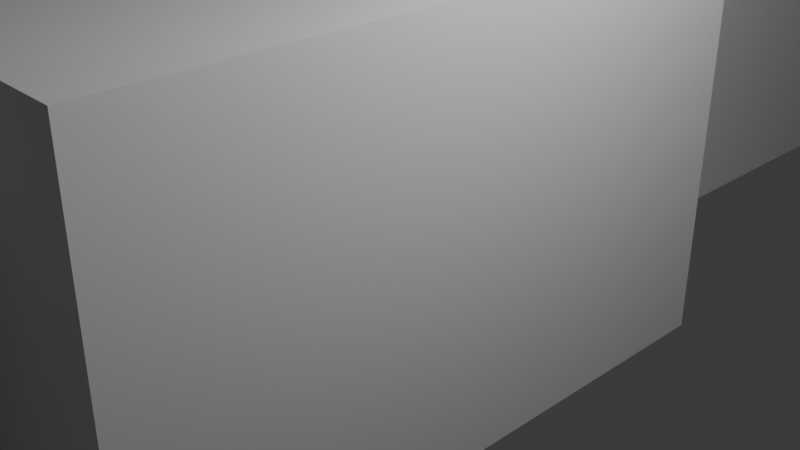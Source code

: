 # Source: Rear_Gate.blend  (saved by Blender 5.1.30; exported with 4.5.12 LTS)
import bpy
from mathutils import Matrix  # noqa: F401  (used for matrix-valued properties, if any)

bpy.ops.wm.read_factory_settings(use_empty=True)
scene = bpy.context.scene
scene.name = 'Scene'

# ---- collections
col_collection = bpy.data.collections.new('Collection'); scene.collection.children.link(col_collection)

# ---- world
world_world = bpy.data.worlds.new('World'); scene.world = world_world
world_world.use_nodes = True; world_world.node_tree.nodes.clear()
_N = world_world.node_tree.nodes; _L = world_world.node_tree.links
n0 = _N.new('ShaderNodeOutputWorld'); n0.name = 'World Output'; n0.location = (200, 100)
n1 = _N.new('ShaderNodeBackground'); n1.name = 'Background'; n1.location = (-200, 100)
n1.inputs[0].default_value = (0.05088, 0.05088, 0.05088, 1.0)
_L.new(n1.outputs[0], n0.inputs[0])
n0.is_active_output = True
world_world.color = (0.05088, 0.05088, 0.05088)
world_world.sun_shadow_jitter_overblur = 0.0

# ---- cameras
cam_camera = bpy.data.cameras.new('Camera')
cam_camera.clip_end = 100.0
cam_camera.ortho_scale = 7.314

# ---- lights
light_light = bpy.data.lights.new('Light', 'POINT')
light_light.energy = 1000.0
light_light.shadow_soft_size = 0.1

# ---- meshes
me_cube_001 = bpy.data.meshes.new('Cube.001')
me_cube_001.from_pydata([(-1.0, -1.0, -1.0), (-1.0, -1.0, 1.0), (-1.0, 1.0, -1.0), (-1.0, 1.0, 1.0), (1.0, -1.0, -1.0), (1.0, -1.0, 1.0), (1.0, 1.0, -1.0), (1.0, 1.0, 1.0), (-7.0, 1.0, -1.0), (-7.0, -1.0, -1.0), (-7.0, -1.0, 1.0), (-7.0, 1.0, 1.0), (-1.0, 3.0, 1.0), (-1.0, 3.0, -1.0), (-7.0, 3.0, 1.0), (-7.0, 3.0, -1.0), (-1.0, 4.0, 1.0), (-1.0, 4.0, -1.0), (-7.0, 4.0, 1.0), (-7.0, 4.0, -1.0), (-1.0, -3.0, -1.0), (-1.0, -3.0, 1.0), (-7.0, -3.0, -1.0), (-7.0, -3.0, 1.0), (-1.0, -4.0, -1.0), (-1.0, -4.0, 1.0), (-7.0, -4.0, -1.0), (-7.0, -4.0, 1.0), (-8.0, 1.0, -1.0), (-8.0, -1.0, -1.0), (-8.0, -1.0, 1.0), (-8.0, 1.0, 1.0), (-8.0, 3.0, 1.0), (-8.0, 3.0, -1.0), (-8.0, 4.0, 1.0), (-8.0, 4.0, -1.0), (-8.0, -3.0, -1.0), (-8.0, -3.0, 1.0), (-8.0, -4.0, -1.0), (-8.0, -4.0, 1.0), (-12.0, 1.0, -1.0), (-12.0, -1.0, -1.0), (-12.0, -1.0, 1.0), (-12.0, 1.0, 1.0), (-12.0, 3.0, 1.0), (-12.0, 3.0, -1.0), (-12.0, 4.0, 1.0), (-12.0, 4.0, -1.0), (-12.0, -3.0, -1.0), (-12.0, -3.0, 1.0), (-12.0, -4.0, -1.0), (-12.0, -4.0, 1.0), (-13.0, 1.0, -1.0), (-13.0, -1.0, -1.0), (-13.0, -1.0, 1.0), (-13.0, 1.0, 1.0), (-13.0, 3.0, 1.0), (-13.0, 3.0, -1.0), (-13.0, 4.0, 1.0), (-13.0, 4.0, -1.0), (-13.0, -3.0, -1.0), (-13.0, -3.0, 1.0), (-13.0, -4.0, -1.0), (-13.0, -4.0, 1.0), (-17.0, 1.0, -1.0), (-17.0, -1.0, -1.0), (-17.0, -1.0, 1.0), (-17.0, 1.0, 1.0), (-17.0, 3.0, 1.0), (-17.0, 3.0, -1.0), (-17.0, 4.0, 1.0), (-17.0, 4.0, -1.0), (-17.0, -3.0, -1.0), (-17.0, -3.0, 1.0), (-17.0, -4.0, -1.0), (-17.0, -4.0, 1.0), (-18.0, 1.0, -1.0), (-18.0, -1.0, -1.0), (-18.0, -1.0, 1.0), (-18.0, 1.0, 1.0), (-18.0, 3.0, 1.0), (-18.0, 3.0, -1.0), (-18.0, 4.0, 1.0), (-18.0, 4.0, -1.0), (-18.0, -3.0, -1.0), (-18.0, -3.0, 1.0), (-18.0, -4.0, -1.0), (-18.0, -4.0, 1.0), (-22.0, 1.0, -1.0), (-22.0, -1.0, -1.0), (-22.0, -1.0, 1.0), (-22.0, 1.0, 1.0), (-22.0, 3.0, 1.0), (-22.0, 3.0, -1.0), (-22.0, 4.0, 1.0), (-22.0, 4.0, -1.0), (-22.0, -3.0, -1.0), (-22.0, -3.0, 1.0), (-22.0, -4.0, -1.0), (-22.0, -4.0, 1.0), (-23.0, 1.0, -1.0), (-23.0, -1.0, -1.0), (-23.0, -1.0, 1.0), (-23.0, 1.0, 1.0), (-23.0, 3.0, 1.0), (-23.0, 3.0, -1.0), (-23.0, 4.0, 1.0), (-23.0, 4.0, -1.0), (-23.0, -3.0, -1.0), (-23.0, -3.0, 1.0), (-23.0, -4.0, -1.0), (-23.0, -4.0, 1.0), (-27.0, 1.0, -1.0), (-27.0, -1.0, -1.0), (-27.0, -1.0, 1.0), (-27.0, 1.0, 1.0), (-27.0, 3.0, 1.0), (-27.0, 3.0, -1.0), (-27.0, 4.0, 1.0), (-27.0, 4.0, -1.0), (-27.0, -3.0, -1.0), (-27.0, -3.0, 1.0), (-27.0, -4.0, -1.0), (-27.0, -4.0, 1.0), (-28.0, 1.0, -1.0), (-28.0, -1.0, -1.0), (-28.0, -1.0, 1.0), (-28.0, 1.0, 1.0), (-28.0, 3.0, 1.0), (-28.0, 3.0, -1.0), (-28.0, 4.0, 1.0), (-28.0, 4.0, -1.0), (-28.0, -3.0, -1.0), (-28.0, -3.0, 1.0), (-28.0, -4.0, -1.0), (-28.0, -4.0, 1.0), (-34.0, 1.0, -1.0), (-34.0, -1.0, -1.0), (-34.0, -1.0, 1.0), (-34.0, 1.0, 1.0), (-34.0, 3.0, 1.0), (-34.0, 3.0, -1.0), (-34.0, 4.0, 1.0), (-34.0, 4.0, -1.0), (-34.0, -3.0, -1.0), (-34.0, -3.0, 1.0), (-34.0, -4.0, -1.0), (-34.0, -4.0, 1.0)], [], [(1, 3, 11, 10), (2, 3, 7, 6), (6, 7, 5, 4), (4, 5, 1, 0), (2, 6, 4, 0), (7, 3, 1, 5), (8, 9, 29, 28), (2, 0, 9, 8), (27, 23, 37, 39), (15, 8, 28, 33), (14, 12, 16, 18), (11, 3, 12, 14), (3, 2, 13, 12), (2, 8, 15, 13), (16, 17, 19, 18), (12, 13, 17, 16), (13, 15, 19, 17), (19, 15, 33, 35), (26, 27, 39, 38), (9, 0, 20, 22), (0, 1, 21, 20), (1, 10, 23, 21), (24, 25, 27, 26), (21, 23, 27, 25), (20, 21, 25, 24), (22, 20, 24, 26), (32, 34, 46, 44), (29, 36, 48, 41), (36, 38, 50, 48), (34, 35, 47, 46), (28, 29, 41, 40), (18, 19, 35, 34), (14, 18, 34, 32), (9, 22, 36, 29), (23, 10, 30, 37), (11, 14, 32, 31), (22, 26, 38, 36), (10, 11, 31, 30), (41, 48, 60, 53), (48, 50, 62, 60), (46, 47, 59, 58), (40, 41, 53, 52), (50, 51, 63, 62), (39, 37, 49, 51), (31, 32, 44, 43), (37, 30, 42, 49), (30, 31, 43, 42), (35, 33, 45, 47), (33, 28, 40, 45), (38, 39, 51, 50), (60, 62, 74, 72), (58, 59, 71, 70), (52, 53, 65, 64), (62, 63, 75, 74), (57, 52, 64, 69), (44, 46, 58, 56), (51, 49, 61, 63), (43, 44, 56, 55), (49, 42, 54, 61), (42, 43, 55, 54), (47, 45, 57, 59), (45, 40, 52, 57), (72, 74, 86, 84), (70, 71, 83, 82), (64, 65, 77, 76), (74, 75, 87, 86), (69, 64, 76, 81), (53, 60, 72, 65), (56, 58, 70, 68), (63, 61, 73, 75), (55, 56, 68, 67), (61, 54, 66, 73), (54, 55, 67, 66), (59, 57, 69, 71), (82, 83, 95, 94), (76, 77, 89, 88), (86, 87, 99, 98), (81, 76, 88, 93), (83, 81, 93, 95), (65, 72, 84, 77), (68, 70, 82, 80), (75, 73, 85, 87), (67, 68, 80, 79), (73, 66, 78, 85), (66, 67, 79, 78), (71, 69, 81, 83), (88, 89, 101, 100), (98, 99, 111, 110), (93, 88, 100, 105), (95, 93, 105, 107), (90, 91, 103, 102), (84, 86, 98, 96), (77, 84, 96, 89), (80, 82, 94, 92), (87, 85, 97, 99), (79, 80, 92, 91), (85, 78, 90, 97), (78, 79, 91, 90), (110, 111, 123, 122), (105, 100, 112, 117), (107, 105, 117, 119), (102, 103, 115, 114), (109, 102, 114, 121), (94, 95, 107, 106), (96, 98, 110, 108), (89, 96, 108, 101), (92, 94, 106, 104), (99, 97, 109, 111), (91, 92, 104, 103), (97, 90, 102, 109), (117, 112, 124, 129), (119, 117, 129, 131), (114, 115, 127, 126), (121, 114, 126, 133), (115, 116, 128, 127), (100, 101, 113, 112), (106, 107, 119, 118), (108, 110, 122, 120), (101, 108, 120, 113), (104, 106, 118, 116), (111, 109, 121, 123), (103, 104, 116, 115), (131, 129, 141, 143), (126, 127, 139, 138), (133, 126, 138, 145), (127, 128, 140, 139), (135, 133, 145, 147), (122, 123, 135, 134), (112, 113, 125, 124), (118, 119, 131, 130), (120, 122, 134, 132), (113, 120, 132, 125), (116, 118, 130, 128), (123, 121, 133, 135), (137, 138, 139, 136), (136, 139, 140, 141), (138, 137, 144, 145), (141, 140, 142, 143), (145, 144, 146, 147), (129, 124, 136, 141), (134, 135, 147, 146), (124, 125, 137, 136), (130, 131, 143, 142), (132, 134, 146, 144), (125, 132, 144, 137), (128, 130, 142, 140)])
_uv = me_cube_001.uv_layers.new(name='UVMap')
_uv.uv.foreach_set('vector', [0.875, 0.75, 0.875, 0.5, 0.875, 0.5, 0.875, 0.75, 0.375, 0.25, 0.625, 0.25, 0.625, 0.5, 0.375, 0.5, 0.375, 0.5, 0.625, 0.5, 0.625, 0.75, 0.375, 0.75, 0.375, 0.75, 0.625, 0.75, 0.625, 1.0, 0.375, 1.0, 0.125, 0.5, 0.375, 0.5, 0.375, 0.75, 0.125, 0.75, 0.625, 0.5, 0.875, 0.5, 0.875, 0.75, 0.625, 0.75, 0.125, 0.5, 0.125, 0.75, 0.125, 0.75, 0.125, 0.5, 0.125, 0.5, 0.125, 0.75, 0.125, 0.75, 0.125, 0.5, 0.875, 0.75, 0.875, 0.75, 0.875, 0.75, 0.875, 0.75, 0.125, 0.5, 0.125, 0.5, 0.125, 0.5, 0.125, 0.5, 0.875, 0.5, 0.875, 0.5, 0.875, 0.5, 0.875, 0.5, 0.875, 0.5, 0.875, 0.5, 0.875, 0.5, 0.875, 0.5, 0.625, 0.25, 0.375, 0.25, 0.375, 0.25, 0.625, 0.25, 0.125, 0.5, 0.125, 0.5, 0.125, 0.5, 0.125, 0.5, 0.625, 0.25, 0.375, 0.25, 0.375, 0.25, 0.625, 0.25, 0.625, 0.25, 0.375, 0.25, 0.375, 0.25, 0.625, 0.25, 0.125, 0.5, 0.125, 0.5, 0.125, 0.5, 0.125, 0.5, 0.125, 0.5, 0.125, 0.5, 0.125, 0.5, 0.125, 0.5, 0.375, 1.0, 0.625, 1.0, 0.625, 1.0, 0.375, 1.0, 0.125, 0.75, 0.125, 0.75, 0.125, 0.75, 0.125, 0.75, 0.375, 1.0, 0.625, 1.0, 0.625, 1.0, 0.375, 1.0, 0.875, 0.75, 0.875, 0.75, 0.875, 0.75, 0.875, 0.75, 0.375, 1.0, 0.625, 1.0, 0.625, 1.0, 0.375, 1.0, 0.875, 0.75, 0.875, 0.75, 0.875, 0.75, 0.875, 0.75, 0.375, 1.0, 0.625, 1.0, 0.625, 1.0, 0.375, 1.0, 0.125, 0.75, 0.125, 0.75, 0.125, 0.75, 0.125, 0.75, 0.875, 0.5, 0.875, 0.5, 0.875, 0.5, 0.875, 0.5, 0.125, 0.75, 0.125, 0.75, 0.125, 0.75, 0.125, 0.75, 0.125, 0.75, 0.125, 0.75, 0.125, 0.75, 0.125, 0.75, 0.625, 0.25, 0.375, 0.25, 0.375, 0.25, 0.625, 0.25, 0.125, 0.5, 0.125, 0.75, 0.125, 0.75, 0.125, 0.5, 0.625, 0.25, 0.375, 0.25, 0.375, 0.25, 0.625, 0.25, 0.875, 0.5, 0.875, 0.5, 0.875, 0.5, 0.875, 0.5, 0.125, 0.75, 0.125, 0.75, 0.125, 0.75, 0.125, 0.75, 0.875, 0.75, 0.875, 0.75, 0.875, 0.75, 0.875, 0.75, 0.875, 0.5, 0.875, 0.5, 0.875, 0.5, 0.875, 0.5, 0.125, 0.75, 0.125, 0.75, 0.125, 0.75, 0.125, 0.75, 0.875, 0.75, 0.875, 0.5, 0.875, 0.5, 0.875, 0.75, 0.125, 0.75, 0.125, 0.75, 0.125, 0.75, 0.125, 0.75, 0.125, 0.75, 0.125, 0.75, 0.125, 0.75, 0.125, 0.75, 0.625, 0.25, 0.375, 0.25, 0.375, 0.25, 0.625, 0.25, 0.125, 0.5, 0.125, 0.75, 0.125, 0.75, 0.125, 0.5, 0.375, 1.0, 0.625, 1.0, 0.625, 1.0, 0.375, 1.0, 0.875, 0.75, 0.875, 0.75, 0.875, 0.75, 0.875, 0.75, 0.875, 0.5, 0.875, 0.5, 0.875, 0.5, 0.875, 0.5, 0.875, 0.75, 0.875, 0.75, 0.875, 0.75, 0.875, 0.75, 0.875, 0.75, 0.875, 0.5, 0.875, 0.5, 0.875, 0.75, 0.125, 0.5, 0.125, 0.5, 0.125, 0.5, 0.125, 0.5, 0.125, 0.5, 0.125, 0.5, 0.125, 0.5, 0.125, 0.5, 0.375, 1.0, 0.625, 1.0, 0.625, 1.0, 0.375, 1.0, 0.125, 0.75, 0.125, 0.75, 0.125, 0.75, 0.125, 0.75, 0.625, 0.25, 0.375, 0.25, 0.375, 0.25, 0.625, 0.25, 0.125, 0.5, 0.125, 0.75, 0.125, 0.75, 0.125, 0.5, 0.375, 1.0, 0.625, 1.0, 0.625, 1.0, 0.375, 1.0, 0.125, 0.5, 0.125, 0.5, 0.125, 0.5, 0.125, 0.5, 0.875, 0.5, 0.875, 0.5, 0.875, 0.5, 0.875, 0.5, 0.875, 0.75, 0.875, 0.75, 0.875, 0.75, 0.875, 0.75, 0.875, 0.5, 0.875, 0.5, 0.875, 0.5, 0.875, 0.5, 0.875, 0.75, 0.875, 0.75, 0.875, 0.75, 0.875, 0.75, 0.875, 0.75, 0.875, 0.5, 0.875, 0.5, 0.875, 0.75, 0.125, 0.5, 0.125, 0.5, 0.125, 0.5, 0.125, 0.5, 0.125, 0.5, 0.125, 0.5, 0.125, 0.5, 0.125, 0.5, 0.125, 0.75, 0.125, 0.75, 0.125, 0.75, 0.125, 0.75, 0.625, 0.25, 0.375, 0.25, 0.375, 0.25, 0.625, 0.25, 0.125, 0.5, 0.125, 0.75, 0.125, 0.75, 0.125, 0.5, 0.375, 1.0, 0.625, 1.0, 0.625, 1.0, 0.375, 1.0, 0.125, 0.5, 0.125, 0.5, 0.125, 0.5, 0.125, 0.5, 0.125, 0.75, 0.125, 0.75, 0.125, 0.75, 0.125, 0.75, 0.875, 0.5, 0.875, 0.5, 0.875, 0.5, 0.875, 0.5, 0.875, 0.75, 0.875, 0.75, 0.875, 0.75, 0.875, 0.75, 0.875, 0.5, 0.875, 0.5, 0.875, 0.5, 0.875, 0.5, 0.875, 0.75, 0.875, 0.75, 0.875, 0.75, 0.875, 0.75, 0.875, 0.75, 0.875, 0.5, 0.875, 0.5, 0.875, 0.75, 0.125, 0.5, 0.125, 0.5, 0.125, 0.5, 0.125, 0.5, 0.625, 0.25, 0.375, 0.25, 0.375, 0.25, 0.625, 0.25, 0.125, 0.5, 0.125, 0.75, 0.125, 0.75, 0.125, 0.5, 0.375, 1.0, 0.625, 1.0, 0.625, 1.0, 0.375, 1.0, 0.125, 0.5, 0.125, 0.5, 0.125, 0.5, 0.125, 0.5, 0.125, 0.5, 0.125, 0.5, 0.125, 0.5, 0.125, 0.5, 0.125, 0.75, 0.125, 0.75, 0.125, 0.75, 0.125, 0.75, 0.875, 0.5, 0.875, 0.5, 0.875, 0.5, 0.875, 0.5, 0.875, 0.75, 0.875, 0.75, 0.875, 0.75, 0.875, 0.75, 0.875, 0.5, 0.875, 0.5, 0.875, 0.5, 0.875, 0.5, 0.875, 0.75, 0.875, 0.75, 0.875, 0.75, 0.875, 0.75, 0.875, 0.75, 0.875, 0.5, 0.875, 0.5, 0.875, 0.75, 0.125, 0.5, 0.125, 0.5, 0.125, 0.5, 0.125, 0.5, 0.125, 0.5, 0.125, 0.75, 0.125, 0.75, 0.125, 0.5, 0.375, 1.0, 0.625, 1.0, 0.625, 1.0, 0.375, 1.0, 0.125, 0.5, 0.125, 0.5, 0.125, 0.5, 0.125, 0.5, 0.125, 0.5, 0.125, 0.5, 0.125, 0.5, 0.125, 0.5, 0.875, 0.75, 0.875, 0.5, 0.875, 0.5, 0.875, 0.75, 0.125, 0.75, 0.125, 0.75, 0.125, 0.75, 0.125, 0.75, 0.125, 0.75, 0.125, 0.75, 0.125, 0.75, 0.125, 0.75, 0.875, 0.5, 0.875, 0.5, 0.875, 0.5, 0.875, 0.5, 0.875, 0.75, 0.875, 0.75, 0.875, 0.75, 0.875, 0.75, 0.875, 0.5, 0.875, 0.5, 0.875, 0.5, 0.875, 0.5, 0.875, 0.75, 0.875, 0.75, 0.875, 0.75, 0.875, 0.75, 0.875, 0.75, 0.875, 0.5, 0.875, 0.5, 0.875, 0.75, 0.375, 1.0, 0.625, 1.0, 0.625, 1.0, 0.375, 1.0, 0.125, 0.5, 0.125, 0.5, 0.125, 0.5, 0.125, 0.5, 0.125, 0.5, 0.125, 0.5, 0.125, 0.5, 0.125, 0.5, 0.875, 0.75, 0.875, 0.5, 0.875, 0.5, 0.875, 0.75, 0.875, 0.75, 0.875, 0.75, 0.875, 0.75, 0.875, 0.75, 0.625, 0.25, 0.375, 0.25, 0.375, 0.25, 0.625, 0.25, 0.125, 0.75, 0.125, 0.75, 0.125, 0.75, 0.125, 0.75, 0.125, 0.75, 0.125, 0.75, 0.125, 0.75, 0.125, 0.75, 0.875, 0.5, 0.875, 0.5, 0.875, 0.5, 0.875, 0.5, 0.875, 0.75, 0.875, 0.75, 0.875, 0.75, 0.875, 0.75, 0.875, 0.5, 0.875, 0.5, 0.875, 0.5, 0.875, 0.5, 0.875, 0.75, 0.875, 0.75, 0.875, 0.75, 0.875, 0.75, 0.125, 0.5, 0.125, 0.5, 0.125, 0.5, 0.125, 0.5, 0.125, 0.5, 0.125, 0.5, 0.125, 0.5, 0.125, 0.5, 0.875, 0.75, 0.875, 0.5, 0.875, 0.5, 0.875, 0.75, 0.875, 0.75, 0.875, 0.75, 0.875, 0.75, 0.875, 0.75, 0.875, 0.5, 0.875, 0.5, 0.875, 0.5, 0.875, 0.5, 0.125, 0.5, 0.125, 0.75, 0.125, 0.75, 0.125, 0.5, 0.625, 0.25, 0.375, 0.25, 0.375, 0.25, 0.625, 0.25, 0.125, 0.75, 0.125, 0.75, 0.125, 0.75, 0.125, 0.75, 0.125, 0.75, 0.125, 0.75, 0.125, 0.75, 0.125, 0.75, 0.875, 0.5, 0.875, 0.5, 0.875, 0.5, 0.875, 0.5, 0.875, 0.75, 0.875, 0.75, 0.875, 0.75, 0.875, 0.75, 0.875, 0.5, 0.875, 0.5, 0.875, 0.5, 0.875, 0.5, 0.125, 0.5, 0.125, 0.5, 0.125, 0.5, 0.125, 0.5, 0.875, 0.75, 0.875, 0.5, 0.875, 0.5, 0.875, 0.75, 0.875, 0.75, 0.875, 0.75, 0.875, 0.75, 0.875, 0.75, 0.875, 0.5, 0.875, 0.5, 0.875, 0.5, 0.875, 0.5, 0.875, 0.75, 0.875, 0.75, 0.875, 0.75, 0.875, 0.75, 0.375, 1.0, 0.625, 1.0, 0.625, 1.0, 0.375, 1.0, 0.125, 0.5, 0.125, 0.75, 0.125, 0.75, 0.125, 0.5, 0.625, 0.25, 0.375, 0.25, 0.375, 0.25, 0.625, 0.25, 0.125, 0.75, 0.125, 0.75, 0.125, 0.75, 0.125, 0.75, 0.125, 0.75, 0.125, 0.75, 0.125, 0.75, 0.125, 0.75, 0.875, 0.5, 0.875, 0.5, 0.875, 0.5, 0.875, 0.5, 0.875, 0.75, 0.875, 0.75, 0.875, 0.75, 0.875, 0.75, 0.375, 0.0, 0.625, 0.0, 0.625, 0.25, 0.375, 0.25, 0.375, 0.25, 0.625, 0.25, 0.625, 0.25, 0.375, 0.25, 0.625, 0.0, 0.375, 0.0, 0.375, 0.0, 0.625, 0.0, 0.375, 0.25, 0.625, 0.25, 0.625, 0.25, 0.375, 0.25, 0.625, 0.0, 0.375, 0.0, 0.375, 0.0, 0.625, 0.0, 0.125, 0.5, 0.125, 0.5, 0.125, 0.5, 0.125, 0.5, 0.375, 1.0, 0.625, 1.0, 0.625, 1.0, 0.375, 1.0, 0.125, 0.5, 0.125, 0.75, 0.125, 0.75, 0.125, 0.5, 0.625, 0.25, 0.375, 0.25, 0.375, 0.25, 0.625, 0.25, 0.125, 0.75, 0.125, 0.75, 0.125, 0.75, 0.125, 0.75, 0.125, 0.75, 0.125, 0.75, 0.125, 0.75, 0.125, 0.75, 0.875, 0.5, 0.875, 0.5, 0.875, 0.5, 0.875, 0.5])
me_cube_001.update()

# ---- objects
ob_light = bpy.data.objects.new('Light', light_light)
ob_camera = bpy.data.objects.new('Camera', cam_camera)
ob_cube = bpy.data.objects.new('Cube', me_cube_001)

# ---- transforms, parenting, visibility, modifiers, constraints
ob_light.location = (4.076, 1.005, 5.904)
ob_light.rotation_euler = (0.6503, 0.05522, 1.866)
ob_light.lock_rotations_4d = False
ob_light.empty_display_type = 'ARROWS'
ob_light.color = (0.0, 0.0, 0.0, 0.0)
ob_light.lineart.crease_threshold = 0.0
ob_camera.location = (7.359, -6.926, 4.958)
ob_camera.rotation_euler = (1.109, 0.0, 0.8149)
ob_camera.lock_rotations_4d = False
ob_camera.empty_display_type = 'ARROWS'
ob_camera.color = (0.0, 0.0, 0.0, 0.0)
ob_camera.display_type = 'WIRE'
ob_camera.lineart.crease_threshold = 0.0
ob_cube.location = (0.0, 0.0, 0.0)
ob_cube.scale = (1.0, 4.0, 2.5)

# ---- collection membership
col_collection.objects.link(ob_light)
col_collection.objects.link(ob_camera)
col_collection.objects.link(ob_cube)

# ---- scene / render settings (as saved in the file)
scene.camera = ob_camera
scene.frame_start = 1; scene.frame_end = 250; scene.frame_set(1)
scene.render.engine = 'BLENDER_EEVEE_NEXT'
scene.render.bake_bias = 0.0
scene.render.bake_samples = 0
scene.cycles.sampling_pattern = 'TABULATED_SOBOL'
scene.eevee.use_volume_custom_range = False
bpy.context.view_layer.update()
